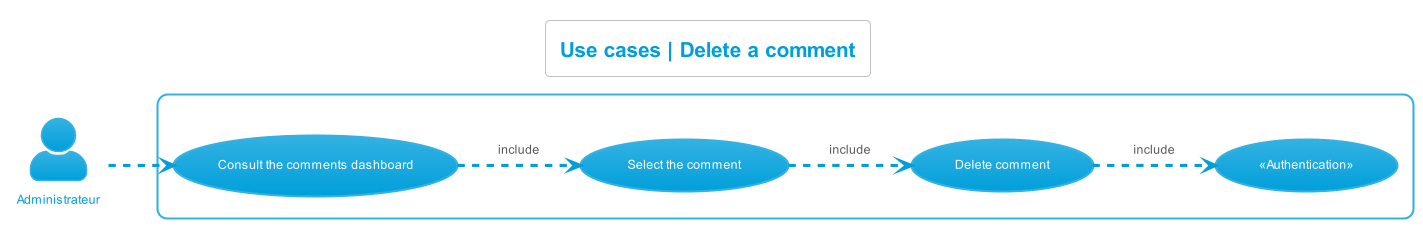

The diagram above was rendered by PlantUML. Its source (embedded in the PNG):
@startuml use_cases__delete_comment
left to right direction
skinparam actorStyle Awesome
!theme bluegray
skinparam backgroundcolor White

'Titre'
title Use cases | Delete a comment

'Acteur'
actor "Administrateur" as Administrateur

'Rectangle'
rectangle {
    'Authentification'
    "«Authentication»" as (Authentification)

    'Administrateur'
    "Consult the comments dashboard" as (ConsulterTDBCommentaires)
    "Select the comment" as (SelectionnerCommentaire)
    "Delete comment" as (SupprimerCommentaire)

    'Déroulement'
    :Administrateur: -.> (ConsulterTDBCommentaires)
    (ConsulterTDBCommentaires) -.> (SelectionnerCommentaire) : include
    (SelectionnerCommentaire) -.> (SupprimerCommentaire) : include
    (SupprimerCommentaire) -.> (Authentification) : include
}
@enduml